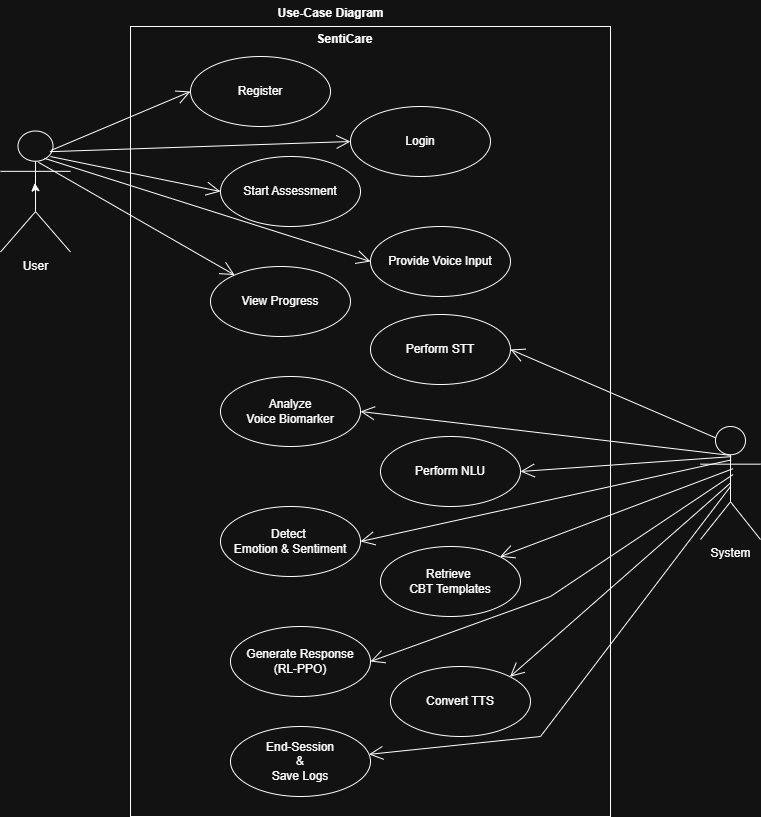

The diagram above was exported from draw.io. Its source (the exported page's mxGraphModel, read from the mxfile embedded in the PNG):
<mxGraphModel dx="786" dy="459" grid="1" gridSize="10" guides="1" tooltips="1" connect="1" arrows="1" fold="1" page="1" pageScale="1" pageWidth="827" pageHeight="1169" math="0" shadow="0">
  <root>
    <mxCell id="0" />
    <mxCell id="1" parent="0" />
    <mxCell id="z6bWUApPylB3IlyAptK8-1" parent="1" style="shape=umlActor;verticalLabelPosition=bottom;verticalAlign=top;html=1;" value="User" vertex="1">
      <mxGeometry height="121" width="70" x="30" y="134.5" as="geometry" />
    </mxCell>
    <mxCell id="z6bWUApPylB3IlyAptK8-2" parent="1" style="shape=umlActor;verticalLabelPosition=bottom;verticalAlign=top;html=1;" value="System" vertex="1">
      <mxGeometry height="113" width="60" x="730" y="430" as="geometry" />
    </mxCell>
    <mxCell id="z6bWUApPylB3IlyAptK8-3" parent="1" style="html=1;whiteSpace=wrap;" value="" vertex="1">
      <mxGeometry height="790" width="480" x="160" y="30" as="geometry" />
    </mxCell>
    <mxCell id="z6bWUApPylB3IlyAptK8-5" parent="1" style="ellipse;whiteSpace=wrap;html=1;" value="Register" vertex="1">
      <mxGeometry height="70" width="140" x="220" y="60" as="geometry" />
    </mxCell>
    <mxCell id="z6bWUApPylB3IlyAptK8-10" parent="1" style="text;align=center;fontStyle=1;verticalAlign=middle;spacingLeft=3;spacingRight=3;strokeColor=none;rotatable=0;points=[[0,0.5],[1,0.5]];portConstraint=eastwest;html=1;" value="SentiCare" vertex="1">
      <mxGeometry height="26" width="80" x="334" y="30" as="geometry" />
    </mxCell>
    <mxCell id="z6bWUApPylB3IlyAptK8-11" parent="1" style="ellipse;whiteSpace=wrap;html=1;" value="Login" vertex="1">
      <mxGeometry height="70" width="140" x="380" y="110" as="geometry" />
    </mxCell>
    <mxCell id="z6bWUApPylB3IlyAptK8-12" parent="1" style="ellipse;whiteSpace=wrap;html=1;" value="Start Assessment" vertex="1">
      <mxGeometry height="70" width="140" x="250" y="160" as="geometry" />
    </mxCell>
    <mxCell id="z6bWUApPylB3IlyAptK8-13" parent="1" style="ellipse;whiteSpace=wrap;html=1;" value="Provide Voice Input" vertex="1">
      <mxGeometry height="70" width="140" x="400" y="230" as="geometry" />
    </mxCell>
    <mxCell id="z6bWUApPylB3IlyAptK8-14" parent="1" style="ellipse;whiteSpace=wrap;html=1;" value="View Progress" vertex="1">
      <mxGeometry height="70" width="140" x="240" y="270" as="geometry" />
    </mxCell>
    <mxCell id="z6bWUApPylB3IlyAptK8-22" parent="1" style="ellipse;whiteSpace=wrap;html=1;" value="Perform STT" vertex="1">
      <mxGeometry height="70" width="140" x="400" y="318" as="geometry" />
    </mxCell>
    <mxCell id="z6bWUApPylB3IlyAptK8-23" parent="1" style="ellipse;whiteSpace=wrap;html=1;" value="Analyze&lt;div&gt;Voice Biomarker&lt;/div&gt;" vertex="1">
      <mxGeometry height="70" width="140" x="250" y="380" as="geometry" />
    </mxCell>
    <mxCell id="z6bWUApPylB3IlyAptK8-24" parent="1" style="ellipse;whiteSpace=wrap;html=1;" value="Perform NLU" vertex="1">
      <mxGeometry height="70" width="140" x="410" y="440" as="geometry" />
    </mxCell>
    <mxCell id="z6bWUApPylB3IlyAptK8-25" parent="1" style="ellipse;whiteSpace=wrap;html=1;" value="Detect&amp;nbsp;&lt;div&gt;Emotion &amp;amp; Sentiment&lt;/div&gt;" vertex="1">
      <mxGeometry height="70" width="140" x="250" y="510" as="geometry" />
    </mxCell>
    <mxCell id="z6bWUApPylB3IlyAptK8-26" parent="1" style="ellipse;whiteSpace=wrap;html=1;" value="Retrieve&amp;nbsp;&lt;div&gt;CBT Templates&lt;/div&gt;" vertex="1">
      <mxGeometry height="70" width="140" x="410" y="550" as="geometry" />
    </mxCell>
    <mxCell id="z6bWUApPylB3IlyAptK8-27" parent="1" style="ellipse;whiteSpace=wrap;html=1;" value="Generate Response&lt;div&gt;(RL-PPO)&lt;/div&gt;" vertex="1">
      <mxGeometry height="70" width="140" x="260" y="630" as="geometry" />
    </mxCell>
    <mxCell id="z6bWUApPylB3IlyAptK8-28" parent="1" style="ellipse;whiteSpace=wrap;html=1;" value="Convert TTS" vertex="1">
      <mxGeometry height="70" width="140" x="420" y="670" as="geometry" />
    </mxCell>
    <mxCell id="z6bWUApPylB3IlyAptK8-29" parent="1" style="ellipse;whiteSpace=wrap;html=1;" value="End-Session&lt;div&gt;&amp;amp;&lt;/div&gt;&lt;div&gt;Save Logs&lt;/div&gt;" vertex="1">
      <mxGeometry height="70" width="140" x="260" y="730" as="geometry" />
    </mxCell>
    <mxCell id="z6bWUApPylB3IlyAptK8-41" edge="1" parent="1" source="z6bWUApPylB3IlyAptK8-1" style="edgeStyle=orthogonalEdgeStyle;rounded=0;orthogonalLoop=1;jettySize=auto;html=1;exitX=0.5;exitY=0.5;exitDx=0;exitDy=0;exitPerimeter=0;entryX=0.49;entryY=0.429;entryDx=0;entryDy=0;entryPerimeter=0;" target="z6bWUApPylB3IlyAptK8-1">
      <mxGeometry relative="1" as="geometry" />
    </mxCell>
    <mxCell id="z6bWUApPylB3IlyAptK8-43" parent="1" style="text;align=center;fontStyle=1;verticalAlign=middle;spacingLeft=3;spacingRight=3;strokeColor=none;rotatable=0;points=[[0,0.5],[1,0.5]];portConstraint=eastwest;html=1;" value="Use-Case Diagram" vertex="1">
      <mxGeometry height="26" width="80" x="320" y="4" as="geometry" />
    </mxCell>
    <mxCell id="U8-NcMDgsUKbdVOrcQ03-1" edge="1" parent="1" source="z6bWUApPylB3IlyAptK8-1" style="endArrow=open;endFill=1;endSize=12;html=1;rounded=0;entryX=0;entryY=0.5;entryDx=0;entryDy=0;exitX=0.724;exitY=0.16;exitDx=0;exitDy=0;exitPerimeter=0;" target="z6bWUApPylB3IlyAptK8-5" value="">
      <mxGeometry relative="1" width="160" as="geometry">
        <mxPoint x="90" y="140" as="sourcePoint" />
        <mxPoint x="250" y="140" as="targetPoint" />
      </mxGeometry>
    </mxCell>
    <mxCell id="U8-NcMDgsUKbdVOrcQ03-2" edge="1" parent="1" source="z6bWUApPylB3IlyAptK8-1" style="endArrow=open;endFill=1;endSize=12;html=1;rounded=0;entryX=0;entryY=0.5;entryDx=0;entryDy=0;exitX=0.705;exitY=0.171;exitDx=0;exitDy=0;exitPerimeter=0;" target="z6bWUApPylB3IlyAptK8-11" value="">
      <mxGeometry relative="1" width="160" as="geometry">
        <mxPoint x="80" y="160" as="sourcePoint" />
        <mxPoint x="210" y="170" as="targetPoint" />
      </mxGeometry>
    </mxCell>
    <mxCell id="U8-NcMDgsUKbdVOrcQ03-3" edge="1" parent="1" source="z6bWUApPylB3IlyAptK8-1" style="endArrow=open;endFill=1;endSize=12;html=1;rounded=0;exitX=0.543;exitY=0.259;exitDx=0;exitDy=0;exitPerimeter=0;" target="z6bWUApPylB3IlyAptK8-14" value="">
      <mxGeometry relative="1" width="160" as="geometry">
        <mxPoint x="65" y="170" as="sourcePoint" />
        <mxPoint x="260" y="230" as="targetPoint" />
      </mxGeometry>
    </mxCell>
    <mxCell id="U8-NcMDgsUKbdVOrcQ03-4" edge="1" parent="1" source="z6bWUApPylB3IlyAptK8-1" style="endArrow=open;endFill=1;endSize=12;html=1;rounded=0;entryX=0;entryY=0.5;entryDx=0;entryDy=0;exitX=0.714;exitY=0.211;exitDx=0;exitDy=0;exitPerimeter=0;" target="z6bWUApPylB3IlyAptK8-12" value="">
      <mxGeometry relative="1" width="160" as="geometry">
        <mxPoint x="80" y="160" as="sourcePoint" />
        <mxPoint x="240" y="160" as="targetPoint" />
      </mxGeometry>
    </mxCell>
    <mxCell id="U8-NcMDgsUKbdVOrcQ03-5" edge="1" parent="1" source="z6bWUApPylB3IlyAptK8-1" style="endArrow=open;endFill=1;endSize=12;html=1;rounded=0;exitX=0.629;exitY=0.226;exitDx=0;exitDy=0;exitPerimeter=0;entryX=0;entryY=0.5;entryDx=0;entryDy=0;" target="z6bWUApPylB3IlyAptK8-13" value="">
      <mxGeometry relative="1" width="160" as="geometry">
        <mxPoint x="80" y="240" as="sourcePoint" />
        <mxPoint x="240" y="240" as="targetPoint" />
      </mxGeometry>
    </mxCell>
    <mxCell id="U8-NcMDgsUKbdVOrcQ03-7" edge="1" parent="1" source="z6bWUApPylB3IlyAptK8-2" style="endArrow=open;endFill=1;endSize=12;html=1;rounded=0;exitX=0.25;exitY=0.1;exitDx=0;exitDy=0;exitPerimeter=0;entryX=1;entryY=0.5;entryDx=0;entryDy=0;" target="z6bWUApPylB3IlyAptK8-22" value="">
      <mxGeometry relative="1" width="160" as="geometry">
        <mxPoint x="530" y="340" as="sourcePoint" />
        <mxPoint x="690" y="340" as="targetPoint" />
      </mxGeometry>
    </mxCell>
    <mxCell id="U8-NcMDgsUKbdVOrcQ03-8" edge="1" parent="1" source="z6bWUApPylB3IlyAptK8-2" style="endArrow=open;endFill=1;endSize=12;html=1;rounded=0;entryX=1;entryY=0.5;entryDx=0;entryDy=0;exitX=0.489;exitY=0.255;exitDx=0;exitDy=0;exitPerimeter=0;" target="z6bWUApPylB3IlyAptK8-23" value="">
      <mxGeometry relative="1" width="160" as="geometry">
        <mxPoint x="740" y="450" as="sourcePoint" />
        <mxPoint x="670" y="400" as="targetPoint" />
      </mxGeometry>
    </mxCell>
    <mxCell id="U8-NcMDgsUKbdVOrcQ03-9" edge="1" parent="1" source="z6bWUApPylB3IlyAptK8-2" style="endArrow=open;endFill=1;endSize=12;html=1;rounded=0;entryX=1;entryY=0.5;entryDx=0;entryDy=0;exitX=0.511;exitY=0.267;exitDx=0;exitDy=0;exitPerimeter=0;" target="z6bWUApPylB3IlyAptK8-24" value="">
      <mxGeometry relative="1" width="160" as="geometry">
        <mxPoint x="742" y="450" as="sourcePoint" />
        <mxPoint x="720" y="440" as="targetPoint" />
      </mxGeometry>
    </mxCell>
    <mxCell id="U8-NcMDgsUKbdVOrcQ03-11" edge="1" parent="1" source="z6bWUApPylB3IlyAptK8-2" style="endArrow=open;endFill=1;endSize=12;html=1;rounded=0;entryX=1;entryY=0.5;entryDx=0;entryDy=0;exitX=0.511;exitY=0.296;exitDx=0;exitDy=0;exitPerimeter=0;" target="z6bWUApPylB3IlyAptK8-25" value="">
      <mxGeometry relative="1" width="160" as="geometry">
        <mxPoint x="761" y="459" as="sourcePoint" />
        <mxPoint x="560" y="485" as="targetPoint" />
      </mxGeometry>
    </mxCell>
    <mxCell id="U8-NcMDgsUKbdVOrcQ03-12" edge="1" parent="1" source="z6bWUApPylB3IlyAptK8-2" style="endArrow=open;endFill=1;endSize=12;html=1;rounded=0;entryX=1;entryY=0;entryDx=0;entryDy=0;exitX=0.544;exitY=0.373;exitDx=0;exitDy=0;exitPerimeter=0;" target="z6bWUApPylB3IlyAptK8-26" value="">
      <mxGeometry relative="1" width="160" as="geometry">
        <mxPoint x="761" y="459" as="sourcePoint" />
        <mxPoint x="560" y="485" as="targetPoint" />
      </mxGeometry>
    </mxCell>
    <mxCell id="U8-NcMDgsUKbdVOrcQ03-13" edge="1" parent="1" source="z6bWUApPylB3IlyAptK8-2" style="endArrow=open;endFill=1;endSize=12;html=1;rounded=0;entryX=1;entryY=0.5;entryDx=0;entryDy=0;exitX=0.544;exitY=0.425;exitDx=0;exitDy=0;exitPerimeter=0;" target="z6bWUApPylB3IlyAptK8-27" value="">
      <mxGeometry relative="1" width="160" as="geometry">
        <Array as="points">
          <mxPoint x="580" y="600" />
        </Array>
        <mxPoint x="750" y="470" as="sourcePoint" />
        <mxPoint x="400" y="555" as="targetPoint" />
      </mxGeometry>
    </mxCell>
    <mxCell id="U8-NcMDgsUKbdVOrcQ03-14" edge="1" parent="1" source="z6bWUApPylB3IlyAptK8-2" style="endArrow=open;endFill=1;endSize=12;html=1;rounded=0;entryX=1;entryY=0;entryDx=0;entryDy=0;exitX=0.5;exitY=0.5;exitDx=0;exitDy=0;exitPerimeter=0;" target="z6bWUApPylB3IlyAptK8-28" value="">
      <mxGeometry relative="1" width="160" as="geometry">
        <mxPoint x="763" y="471" as="sourcePoint" />
        <mxPoint x="539" y="570" as="targetPoint" />
      </mxGeometry>
    </mxCell>
    <mxCell id="U8-NcMDgsUKbdVOrcQ03-15" edge="1" parent="1" style="endArrow=open;endFill=1;endSize=12;html=1;rounded=0;" target="z6bWUApPylB3IlyAptK8-29" value="">
      <mxGeometry relative="1" width="160" as="geometry">
        <Array as="points">
          <mxPoint x="570" y="740" />
        </Array>
        <mxPoint x="760" y="490" as="sourcePoint" />
        <mxPoint x="410" y="675" as="targetPoint" />
      </mxGeometry>
    </mxCell>
  </root>
</mxGraphModel>